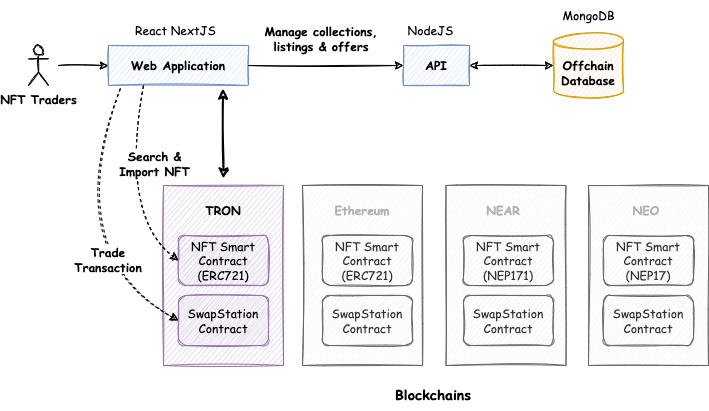

The diagram above was exported from draw.io. Its source (the exported page's mxGraphModel, read from the mxfile embedded in the PNG):
<mxGraphModel dx="969" dy="698" grid="1" gridSize="10" guides="1" tooltips="1" connect="1" arrows="1" fold="1" page="1" pageScale="1" pageWidth="827" pageHeight="1169" math="0" shadow="0">
  <root>
    <mxCell id="0" />
    <mxCell id="1" parent="0" />
    <mxCell id="za-qhukRjbzs0haiP2gE-1" value="NFT Traders" style="shape=umlActor;verticalLabelPosition=bottom;verticalAlign=top;html=1;outlineConnect=0;sketch=1;fontFamily=Comic Sans MS;fontStyle=1" vertex="1" parent="1">
      <mxGeometry x="80" y="220" width="20" height="40" as="geometry" />
    </mxCell>
    <mxCell id="za-qhukRjbzs0haiP2gE-9" value="" style="endArrow=classic;html=1;rounded=0;entryX=0;entryY=0.5;entryDx=0;entryDy=0;sketch=1;" edge="1" parent="1" target="za-qhukRjbzs0haiP2gE-13">
      <mxGeometry width="50" height="50" relative="1" as="geometry">
        <mxPoint x="110" y="240" as="sourcePoint" />
        <mxPoint x="300" y="160" as="targetPoint" />
      </mxGeometry>
    </mxCell>
    <mxCell id="za-qhukRjbzs0haiP2gE-13" value="Web Application" style="rounded=0;whiteSpace=wrap;html=1;sketch=1;fontFamily=Comic Sans MS;fontStyle=1;fillColor=#dae8fc;strokeColor=#6c8ebf;" vertex="1" parent="1">
      <mxGeometry x="160" y="220" width="140" height="40" as="geometry" />
    </mxCell>
    <mxCell id="za-qhukRjbzs0haiP2gE-23" value="API" style="rounded=0;whiteSpace=wrap;html=1;sketch=1;fontFamily=Comic Sans MS;fontStyle=1;fillColor=#dae8fc;strokeColor=#6c8ebf;" vertex="1" parent="1">
      <mxGeometry x="455" y="220" width="66" height="40" as="geometry" />
    </mxCell>
    <mxCell id="za-qhukRjbzs0haiP2gE-26" value="Offchain Database" style="shape=cylinder3;whiteSpace=wrap;html=1;boundedLbl=1;backgroundOutline=1;size=8;fontStyle=1;fontFamily=Comic Sans MS;sketch=1;fillColor=#ffe6cc;strokeColor=#d79b00;" vertex="1" parent="1">
      <mxGeometry x="605" y="207.5" width="70" height="65" as="geometry" />
    </mxCell>
    <mxCell id="za-qhukRjbzs0haiP2gE-27" value="MongoDB" style="text;html=1;strokeColor=none;fillColor=none;align=center;verticalAlign=middle;whiteSpace=wrap;rounded=0;sketch=1;fontFamily=Comic Sans MS;" vertex="1" parent="1">
      <mxGeometry x="592.5" y="175" width="95" height="30" as="geometry" />
    </mxCell>
    <mxCell id="za-qhukRjbzs0haiP2gE-28" value="React NextJS" style="text;html=1;strokeColor=none;fillColor=none;align=center;verticalAlign=middle;whiteSpace=wrap;rounded=0;sketch=1;fontFamily=Comic Sans MS;" vertex="1" parent="1">
      <mxGeometry x="180" y="190" width="95" height="30" as="geometry" />
    </mxCell>
    <mxCell id="za-qhukRjbzs0haiP2gE-30" value="" style="endArrow=classic;html=1;rounded=0;exitX=1;exitY=0.5;exitDx=0;exitDy=0;entryX=0;entryY=0.5;entryDx=0;entryDy=0;sketch=1;" edge="1" parent="1" source="za-qhukRjbzs0haiP2gE-13" target="za-qhukRjbzs0haiP2gE-23">
      <mxGeometry width="50" height="50" relative="1" as="geometry">
        <mxPoint x="210" y="170" as="sourcePoint" />
        <mxPoint x="310" y="170" as="targetPoint" />
      </mxGeometry>
    </mxCell>
    <mxCell id="za-qhukRjbzs0haiP2gE-33" value="Blockchains" style="text;html=1;strokeColor=none;fillColor=none;align=center;verticalAlign=middle;whiteSpace=wrap;rounded=0;sketch=1;fontFamily=Comic Sans MS;fontStyle=1;fontSize=14;" vertex="1" parent="1">
      <mxGeometry x="420" y="555" width="130" height="30" as="geometry" />
    </mxCell>
    <mxCell id="za-qhukRjbzs0haiP2gE-34" value="" style="endArrow=classic;startArrow=classic;html=1;rounded=0;fontFamily=Comic Sans MS;entryX=0;entryY=0.5;entryDx=0;entryDy=0;entryPerimeter=0;exitX=1;exitY=0.5;exitDx=0;exitDy=0;sketch=1;" edge="1" parent="1" source="za-qhukRjbzs0haiP2gE-23" target="za-qhukRjbzs0haiP2gE-26">
      <mxGeometry width="50" height="50" relative="1" as="geometry">
        <mxPoint x="350" y="380" as="sourcePoint" />
        <mxPoint x="400" y="330" as="targetPoint" />
      </mxGeometry>
    </mxCell>
    <mxCell id="za-qhukRjbzs0haiP2gE-38" value="" style="rounded=0;whiteSpace=wrap;html=1;sketch=1;fontFamily=Comic Sans MS;fillColor=#e1d5e7;strokeColor=#9673a6;" vertex="1" parent="1">
      <mxGeometry x="215" y="360" width="120" height="180" as="geometry" />
    </mxCell>
    <mxCell id="za-qhukRjbzs0haiP2gE-24" value="SwapStation Contract" style="rounded=1;whiteSpace=wrap;html=1;sketch=1;fontFamily=Comic Sans MS;fillColor=#e1d5e7;strokeColor=#9673a6;" vertex="1" parent="1">
      <mxGeometry x="230" y="470" width="90" height="50" as="geometry" />
    </mxCell>
    <mxCell id="za-qhukRjbzs0haiP2gE-7" value="NFT Smart Contract (ERC721)" style="rounded=1;whiteSpace=wrap;html=1;sketch=1;fontFamily=Comic Sans MS;fillColor=#e1d5e7;strokeColor=#9673a6;" vertex="1" parent="1">
      <mxGeometry x="230" y="410" width="90" height="50" as="geometry" />
    </mxCell>
    <mxCell id="za-qhukRjbzs0haiP2gE-37" value="TRON" style="text;html=1;strokeColor=none;fillColor=none;align=center;verticalAlign=middle;whiteSpace=wrap;rounded=0;sketch=1;fontFamily=Comic Sans MS;fontStyle=1" vertex="1" parent="1">
      <mxGeometry x="225" y="370" width="100" height="30" as="geometry" />
    </mxCell>
    <mxCell id="za-qhukRjbzs0haiP2gE-39" value="" style="rounded=0;whiteSpace=wrap;html=1;sketch=1;fontFamily=Comic Sans MS;fontColor=#333333;fillColor=#f5f5f5;strokeColor=#666666;" vertex="1" parent="1">
      <mxGeometry x="354" y="360" width="120" height="180" as="geometry" />
    </mxCell>
    <mxCell id="za-qhukRjbzs0haiP2gE-40" value="Ethereum" style="text;html=1;strokeColor=none;fillColor=none;align=center;verticalAlign=middle;whiteSpace=wrap;rounded=0;sketch=1;fontFamily=Comic Sans MS;fontStyle=1;fontColor=#B3B3B3;" vertex="1" parent="1">
      <mxGeometry x="364" y="370" width="100" height="30" as="geometry" />
    </mxCell>
    <mxCell id="za-qhukRjbzs0haiP2gE-41" value="" style="rounded=0;whiteSpace=wrap;html=1;sketch=1;fontFamily=Comic Sans MS;fontColor=#333333;fillColor=#f5f5f5;strokeColor=#666666;" vertex="1" parent="1">
      <mxGeometry x="497.5" y="360" width="120" height="180" as="geometry" />
    </mxCell>
    <mxCell id="za-qhukRjbzs0haiP2gE-42" value="NEAR" style="text;html=1;strokeColor=none;fillColor=none;align=center;verticalAlign=middle;whiteSpace=wrap;rounded=0;sketch=1;fontFamily=Comic Sans MS;fontStyle=1;fontColor=#B3B3B3;" vertex="1" parent="1">
      <mxGeometry x="505" y="370" width="100" height="30" as="geometry" />
    </mxCell>
    <mxCell id="za-qhukRjbzs0haiP2gE-43" value="" style="rounded=0;whiteSpace=wrap;html=1;sketch=1;fontFamily=Comic Sans MS;fontColor=#333333;fillColor=#f5f5f5;strokeColor=#666666;" vertex="1" parent="1">
      <mxGeometry x="640" y="360" width="120" height="180" as="geometry" />
    </mxCell>
    <mxCell id="za-qhukRjbzs0haiP2gE-44" value="NEO" style="text;html=1;strokeColor=none;fillColor=none;align=center;verticalAlign=middle;whiteSpace=wrap;rounded=0;sketch=1;fontFamily=Comic Sans MS;fontStyle=1;fontColor=#B3B3B3;" vertex="1" parent="1">
      <mxGeometry x="647.5" y="370" width="100" height="30" as="geometry" />
    </mxCell>
    <mxCell id="za-qhukRjbzs0haiP2gE-45" value="SwapStation Contract" style="rounded=1;whiteSpace=wrap;html=1;sketch=1;fontFamily=Comic Sans MS;fillColor=#f5f5f5;strokeColor=#666666;fontColor=#333333;" vertex="1" parent="1">
      <mxGeometry x="374" y="470" width="90" height="50" as="geometry" />
    </mxCell>
    <mxCell id="za-qhukRjbzs0haiP2gE-46" value="NFT Smart Contract (ERC721)" style="rounded=1;whiteSpace=wrap;html=1;sketch=1;fontFamily=Comic Sans MS;fillColor=#f5f5f5;strokeColor=#666666;fontColor=#333333;" vertex="1" parent="1">
      <mxGeometry x="374" y="410" width="90" height="50" as="geometry" />
    </mxCell>
    <mxCell id="za-qhukRjbzs0haiP2gE-47" value="SwapStation Contract" style="rounded=1;whiteSpace=wrap;html=1;sketch=1;fontFamily=Comic Sans MS;fillColor=#f5f5f5;strokeColor=#666666;fontColor=#333333;" vertex="1" parent="1">
      <mxGeometry x="515" y="470" width="90" height="50" as="geometry" />
    </mxCell>
    <mxCell id="za-qhukRjbzs0haiP2gE-48" value="NFT Smart Contract (NEP171)" style="rounded=1;whiteSpace=wrap;html=1;sketch=1;fontFamily=Comic Sans MS;fillColor=#f5f5f5;strokeColor=#666666;fontColor=#333333;" vertex="1" parent="1">
      <mxGeometry x="515" y="410" width="90" height="50" as="geometry" />
    </mxCell>
    <mxCell id="za-qhukRjbzs0haiP2gE-49" value="SwapStation Contract" style="rounded=1;whiteSpace=wrap;html=1;sketch=1;fontFamily=Comic Sans MS;fillColor=#f5f5f5;strokeColor=#666666;fontColor=#333333;" vertex="1" parent="1">
      <mxGeometry x="655" y="470" width="90" height="50" as="geometry" />
    </mxCell>
    <mxCell id="za-qhukRjbzs0haiP2gE-50" value="NFT Smart Contract (NEP17)" style="rounded=1;whiteSpace=wrap;html=1;sketch=1;fontFamily=Comic Sans MS;fillColor=#f5f5f5;strokeColor=#666666;fontColor=#333333;" vertex="1" parent="1">
      <mxGeometry x="655" y="410" width="90" height="50" as="geometry" />
    </mxCell>
    <mxCell id="za-qhukRjbzs0haiP2gE-52" value="" style="endArrow=classic;startArrow=classic;html=1;rounded=0;fontFamily=Comic Sans MS;sketch=1;fontStyle=1;strokeWidth=2;" edge="1" parent="1">
      <mxGeometry width="50" height="50" relative="1" as="geometry">
        <mxPoint x="274.5" y="263" as="sourcePoint" />
        <mxPoint x="275" y="353" as="targetPoint" />
      </mxGeometry>
    </mxCell>
    <mxCell id="za-qhukRjbzs0haiP2gE-54" value="Manage collections, listings &amp;amp; offers" style="text;html=1;strokeColor=none;fillColor=none;align=center;verticalAlign=middle;whiteSpace=wrap;rounded=0;sketch=1;fontFamily=Comic Sans MS;fontStyle=1" vertex="1" parent="1">
      <mxGeometry x="310" y="190" width="126" height="45" as="geometry" />
    </mxCell>
    <mxCell id="za-qhukRjbzs0haiP2gE-57" value="" style="endArrow=classic;html=1;sketch=1;curved=1;entryX=0;entryY=0.5;entryDx=0;entryDy=0;dashed=1;exitX=0.25;exitY=1;exitDx=0;exitDy=0;" edge="1" parent="1" source="za-qhukRjbzs0haiP2gE-13" target="za-qhukRjbzs0haiP2gE-7">
      <mxGeometry width="50" height="50" relative="1" as="geometry">
        <mxPoint x="180" y="290" as="sourcePoint" />
        <mxPoint x="190" y="320" as="targetPoint" />
        <Array as="points">
          <mxPoint x="170" y="390" />
        </Array>
      </mxGeometry>
    </mxCell>
    <mxCell id="za-qhukRjbzs0haiP2gE-55" value="Search &amp;amp; Import NFT" style="text;html=1;align=center;verticalAlign=middle;whiteSpace=wrap;rounded=0;sketch=1;fontFamily=Comic Sans MS;labelBackgroundColor=default;fontStyle=1" vertex="1" parent="1">
      <mxGeometry x="160" y="315" width="93" height="45" as="geometry" />
    </mxCell>
    <mxCell id="za-qhukRjbzs0haiP2gE-59" value="" style="endArrow=classic;sketch=1;curved=1;entryX=0;entryY=0.5;entryDx=0;entryDy=0;dashed=1;exitX=0.085;exitY=1.075;exitDx=0;exitDy=0;exitPerimeter=0;html=1;" edge="1" parent="1" source="za-qhukRjbzs0haiP2gE-13" target="za-qhukRjbzs0haiP2gE-24">
      <mxGeometry width="50" height="50" relative="1" as="geometry">
        <mxPoint x="130" y="380" as="sourcePoint" />
        <mxPoint x="203" y="507.5" as="targetPoint" />
        <Array as="points">
          <mxPoint x="110" y="430" />
        </Array>
      </mxGeometry>
    </mxCell>
    <mxCell id="za-qhukRjbzs0haiP2gE-56" value="Trade Transaction" style="text;html=1;strokeColor=none;fillColor=none;align=center;verticalAlign=middle;whiteSpace=wrap;rounded=0;sketch=1;fontFamily=Comic Sans MS;labelBackgroundColor=default;fontStyle=1" vertex="1" parent="1">
      <mxGeometry x="120" y="410" width="80" height="47.5" as="geometry" />
    </mxCell>
    <mxCell id="za-qhukRjbzs0haiP2gE-64" value="NodeJS" style="text;html=1;strokeColor=none;fillColor=none;align=center;verticalAlign=middle;whiteSpace=wrap;rounded=0;sketch=1;fontFamily=Comic Sans MS;" vertex="1" parent="1">
      <mxGeometry x="455" y="190" width="55" height="30" as="geometry" />
    </mxCell>
  </root>
</mxGraphModel>